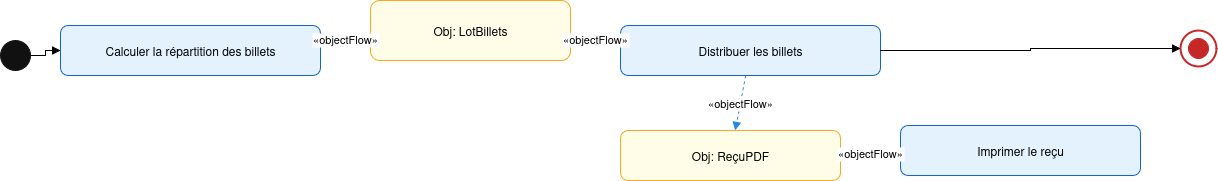

The diagram above was exported from draw.io. Its source (the exported page's mxGraphModel, read from the mxfile embedded in the PNG):
<mxGraphModel dx="1228" dy="579" grid="1" gridSize="10" guides="1" tooltips="1" connect="1" arrows="1" fold="1" page="1" pageScale="1" pageWidth="1600" pageHeight="900" background="#ffffff" math="0" shadow="0">
  <root>
    <mxCell id="0" />
    <mxCell id="1" parent="0" />
    <mxCell id="41" value="" style="shape=ellipse;whiteSpace=wrap;html=1;fillColor=#111111;strokeColor=#111111;" parent="1" vertex="1">
      <mxGeometry x="80" y="140" width="30" height="30" as="geometry" />
    </mxCell>
    <mxCell id="42" value="Calculer la répartition des billets" style="shape=rect;rounded=1;whiteSpace=wrap;html=1;fillColor=#e3f2fd;strokeColor=#1565c0;" parent="1" vertex="1">
      <mxGeometry x="140" y="125" width="260" height="50" as="geometry" />
    </mxCell>
    <mxCell id="43" value="Obj: LotBillets" style="shape=rect;rounded=1;whiteSpace=wrap;html=1;fillColor=#fffde7;strokeColor=#f9a825;" parent="1" vertex="1">
      <mxGeometry x="450" y="100" width="200" height="60" as="geometry" />
    </mxCell>
    <mxCell id="44" value="Distribuer les billets" style="shape=rect;rounded=1;whiteSpace=wrap;html=1;fillColor=#e3f2fd;strokeColor=#1565c0;" parent="1" vertex="1">
      <mxGeometry x="700" y="125" width="260" height="50" as="geometry" />
    </mxCell>
    <mxCell id="45" value="Obj: ReçuPDF" style="shape=rect;rounded=1;whiteSpace=wrap;html=1;fillColor=#fffde7;strokeColor=#f9a825;" parent="1" vertex="1">
      <mxGeometry x="700" y="230" width="220" height="50" as="geometry" />
    </mxCell>
    <mxCell id="46" value="Imprimer le reçu" style="shape=rect;rounded=1;whiteSpace=wrap;html=1;fillColor=#e3f2fd;strokeColor=#1565c0;" parent="1" vertex="1">
      <mxGeometry x="980" y="225" width="240" height="50" as="geometry" />
    </mxCell>
    <mxCell id="47" value="" style="shape=ellipse;whiteSpace=wrap;html=1;fillColor=#ffffff;strokeColor=#c62828;strokeWidth=2;" parent="1" vertex="1">
      <mxGeometry x="1260" y="130" width="36" height="36" as="geometry" />
    </mxCell>
    <mxCell id="48" value="" style="shape=ellipse;whiteSpace=wrap;html=1;fillColor=#c62828;strokeColor=#c62828;" parent="1" vertex="1">
      <mxGeometry x="1268" y="138" width="20" height="20" as="geometry" />
    </mxCell>
    <mxCell id="49" value="" style="edgeStyle=orthogonalEdgeStyle;rounded=0;endArrow=block;endFill=1;" parent="1" source="41" target="42" edge="1">
      <mxGeometry relative="1" as="geometry" />
    </mxCell>
    <mxCell id="50" value="«objectFlow»" style="dashed=1;strokeColor=#1e88e5;endArrow=block;endFill=1;" parent="1" source="42" target="43" edge="1">
      <mxGeometry relative="1" as="geometry" />
    </mxCell>
    <mxCell id="51" value="«objectFlow»" style="dashed=1;strokeColor=#1e88e5;endArrow=block;endFill=1;" parent="1" source="43" target="44" edge="1">
      <mxGeometry relative="1" as="geometry" />
    </mxCell>
    <mxCell id="52" value="" style="edgeStyle=orthogonalEdgeStyle;rounded=0;endArrow=block;endFill=1;" parent="1" source="44" target="47" edge="1">
      <mxGeometry relative="1" as="geometry" />
    </mxCell>
    <mxCell id="53" value="«objectFlow»" style="dashed=1;strokeColor=#1e88e5;endArrow=block;endFill=1;" parent="1" source="44" target="45" edge="1">
      <mxGeometry relative="1" as="geometry" />
    </mxCell>
    <mxCell id="54" value="«objectFlow»" style="dashed=1;strokeColor=#1e88e5;endArrow=block;endFill=1;" parent="1" source="45" target="46" edge="1">
      <mxGeometry relative="1" as="geometry" />
    </mxCell>
  </root>
</mxGraphModel>